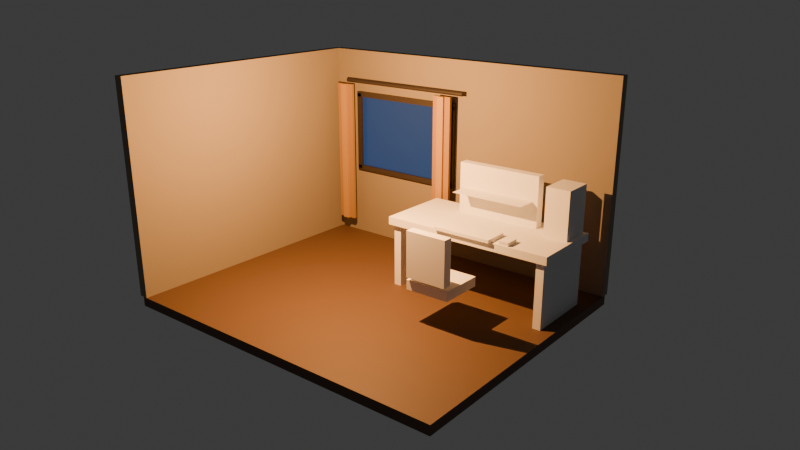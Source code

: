 # Source: cozyroomdiorama.blend  (saved by Blender 5.2.45; exported with 4.5.12 LTS)
import bpy
from mathutils import Matrix  # noqa: F401  (used for matrix-valued properties, if any)

bpy.ops.wm.read_factory_settings(use_empty=True)
scene = bpy.context.scene
scene.name = 'Scene'

# ---- collections
col_collection = bpy.data.collections.new('Collection'); scene.collection.children.link(col_collection)

# ---- materials (node trees are filled in below, after node groups)
mat_floor_material_001 = bpy.data.materials.new('Floor_Material.001')
mat_mat_walls_warm_material = bpy.data.materials.new('Mat_Walls_Warm_Material')
mat_mat_window_frame_material = bpy.data.materials.new('Mat_Window_Frame_Material')
mat_window_glass_material = bpy.data.materials.new('Window_Glass_Material')
mat_window_outside_material = bpy.data.materials.new('Window_Outside_Material')
mat_mat_curtain_dark_material = bpy.data.materials.new('Mat_Curtain_Dark_Material')
mat_mat_curtain_light_material = bpy.data.materials.new('Mat_Curtain_Light_Material')

# ---- material node trees
mat_floor_material_001.use_nodes = True; mat_floor_material_001.node_tree.nodes.clear()
_N = mat_floor_material_001.node_tree.nodes; _L = mat_floor_material_001.node_tree.links
n0 = _N.new('ShaderNodeBsdfPrincipled'); n0.name = 'Principled BSDF'; n0.location = (-200, 100)
n0.inputs[0].default_value = (0.12, 0.065, 0.035, 1.0)
n0.inputs[2].default_value = 0.65
n0.inputs[10].default_value = 0.005
n1 = _N.new('ShaderNodeOutputMaterial'); n1.name = 'Material Output'; n1.location = (200, 100)
_L.new(n0.outputs[0], n1.inputs[0])
n1.is_active_output = True
mat_mat_walls_warm_material.use_nodes = True; mat_mat_walls_warm_material.node_tree.nodes.clear()
_N = mat_mat_walls_warm_material.node_tree.nodes; _L = mat_mat_walls_warm_material.node_tree.links
n0 = _N.new('ShaderNodeBsdfPrincipled'); n0.name = 'Principled BSDF'; n0.location = (-200, 100)
n0.inputs[0].default_value = (0.26, 0.22, 0.17, 1.0)
n0.inputs[2].default_value = 0.9
n0.inputs[10].default_value = 0.005
n1 = _N.new('ShaderNodeOutputMaterial'); n1.name = 'Material Output'; n1.location = (200, 100)
_L.new(n0.outputs[0], n1.inputs[0])
n1.is_active_output = True
mat_mat_window_frame_material.use_nodes = True; mat_mat_window_frame_material.node_tree.nodes.clear()
_N = mat_mat_window_frame_material.node_tree.nodes; _L = mat_mat_window_frame_material.node_tree.links
n0 = _N.new('ShaderNodeBsdfPrincipled'); n0.name = 'Principled BSDF'; n0.location = (-200, 100)
n0.inputs[0].default_value = (0.045, 0.035, 0.03, 1.0)
n0.inputs[1].default_value = 0.25
n0.inputs[10].default_value = 0.005
n1 = _N.new('ShaderNodeOutputMaterial'); n1.name = 'Material Output'; n1.location = (200, 100)
_L.new(n0.outputs[0], n1.inputs[0])
n1.is_active_output = True
mat_window_glass_material.use_nodes = True; mat_window_glass_material.node_tree.nodes.clear()
_N = mat_window_glass_material.node_tree.nodes; _L = mat_window_glass_material.node_tree.links
n0 = _N.new('ShaderNodeBsdfPrincipled'); n0.name = 'Principled BSDF'; n0.location = (-200, 100)
n0.inputs[0].default_value = (0.01, 0.03, 0.09, 1.0)
n0.inputs[1].default_value = 0.5
n0.inputs[2].default_value = 0.12
n0.inputs[10].default_value = 0.005
n0.inputs[27].default_value = (0.02, 0.06, 0.18, 1.0)
n0.inputs[28].default_value = 0.8
n1 = _N.new('ShaderNodeOutputMaterial'); n1.name = 'Material Output'; n1.location = (200, 100)
_L.new(n0.outputs[0], n1.inputs[0])
n1.is_active_output = True
mat_window_outside_material.use_nodes = True; mat_window_outside_material.node_tree.nodes.clear()
_N = mat_window_outside_material.node_tree.nodes; _L = mat_window_outside_material.node_tree.links
n0 = _N.new('ShaderNodeBsdfPrincipled'); n0.name = 'Principled BSDF'; n0.location = (-200, 100)
n0.inputs[0].default_value = (0.004, 0.01, 0.03, 1.0)
n0.inputs[2].default_value = 0.8
n0.inputs[10].default_value = 0.005
n0.inputs[27].default_value = (0.01, 0.03, 0.08, 1.0)
n0.inputs[28].default_value = 0.5
n1 = _N.new('ShaderNodeOutputMaterial'); n1.name = 'Material Output'; n1.location = (200, 100)
_L.new(n0.outputs[0], n1.inputs[0])
n1.is_active_output = True
mat_mat_curtain_dark_material.use_nodes = True; mat_mat_curtain_dark_material.node_tree.nodes.clear()
_N = mat_mat_curtain_dark_material.node_tree.nodes; _L = mat_mat_curtain_dark_material.node_tree.links
n0 = _N.new('ShaderNodeBsdfPrincipled'); n0.name = 'Principled BSDF'; n0.location = (-200, 100)
n0.inputs[0].default_value = (0.34, 0.19, 0.065, 1.0)
n0.inputs[2].default_value = 0.95
n0.inputs[10].default_value = 0.005
n1 = _N.new('ShaderNodeOutputMaterial'); n1.name = 'Material Output'; n1.location = (200, 100)
_L.new(n0.outputs[0], n1.inputs[0])
n1.is_active_output = True
mat_mat_curtain_light_material.use_nodes = True; mat_mat_curtain_light_material.node_tree.nodes.clear()
_N = mat_mat_curtain_light_material.node_tree.nodes; _L = mat_mat_curtain_light_material.node_tree.links
n0 = _N.new('ShaderNodeBsdfPrincipled'); n0.name = 'Principled BSDF'; n0.location = (-200, 100)
n0.inputs[0].default_value = (0.43, 0.25, 0.09, 1.0)
n0.inputs[2].default_value = 0.95
n0.inputs[10].default_value = 0.005
n1 = _N.new('ShaderNodeOutputMaterial'); n1.name = 'Material Output'; n1.location = (200, 100)
_L.new(n0.outputs[0], n1.inputs[0])
n1.is_active_output = True

# ---- world
world_world = bpy.data.worlds.new('World'); scene.world = world_world
world_world.use_nodes = True; world_world.node_tree.nodes.clear()
_N = world_world.node_tree.nodes; _L = world_world.node_tree.links
n0 = _N.new('ShaderNodeOutputWorld'); n0.name = 'World Output'; n0.location = (200, 100)
n1 = _N.new('ShaderNodeBackground'); n1.name = 'Background'; n1.location = (-200, 100)
n1.inputs[0].default_value = (0.05088, 0.05088, 0.05088, 1.0)
_L.new(n1.outputs[0], n0.inputs[0])
n0.is_active_output = True
world_world.color = (0.05088, 0.05088, 0.05088)
world_world.sun_shadow_jitter_overblur = 0.0

# ---- cameras
cam_camera_hero_camera = bpy.data.cameras.new('Camera_Hero_Camera')
cam_camera_hero_camera.lens = 35.0

# ---- lights
light_light_room_light_001 = bpy.data.lights.new('Light_Room_Light.001', 'POINT')
light_light_room_light_001.use_temperature = True
light_light_room_light_001.temperature = 2900.0
light_light_room_light_001.energy = 600.0

# ---- meshes
me_floor_mesh = bpy.data.meshes.new('Floor_Mesh')
me_floor_mesh.from_pydata([(-1.0, -1.0, -1.0), (1.0, -1.0, -1.0), (1.0, 1.0, -1.0), (-1.0, 1.0, -1.0), (-1.0, -1.0, 1.0), (1.0, -1.0, 1.0), (1.0, 1.0, 1.0), (-1.0, 1.0, 1.0)], [], [(0, 3, 2, 1), (4, 5, 6, 7), (0, 1, 5, 4), (1, 2, 6, 5), (2, 3, 7, 6), (3, 0, 4, 7)])
me_floor_mesh.materials.append(mat_floor_material_001)
me_floor_mesh.update()
me_wall_back_left_mesh = bpy.data.meshes.new('Wall_Back_Left_Mesh')
me_wall_back_left_mesh.from_pydata([(-1.0, -1.0, -1.0), (1.0, -1.0, -1.0), (1.0, 1.0, -1.0), (-1.0, 1.0, -1.0), (-1.0, -1.0, 1.0), (1.0, -1.0, 1.0), (1.0, 1.0, 1.0), (-1.0, 1.0, 1.0)], [], [(0, 3, 2, 1), (4, 5, 6, 7), (0, 1, 5, 4), (1, 2, 6, 5), (2, 3, 7, 6), (3, 0, 4, 7)])
me_wall_back_left_mesh.materials.append(mat_mat_walls_warm_material)
me_wall_back_left_mesh.update()
me_wall_back_right_mesh = bpy.data.meshes.new('Wall_Back_Right_Mesh')
me_wall_back_right_mesh.from_pydata([(-1.0, -1.0, -1.0), (1.0, -1.0, -1.0), (1.0, 1.0, -1.0), (-1.0, 1.0, -1.0), (-1.0, -1.0, 1.0), (1.0, -1.0, 1.0), (1.0, 1.0, 1.0), (-1.0, 1.0, 1.0)], [], [(0, 3, 2, 1), (4, 5, 6, 7), (0, 1, 5, 4), (1, 2, 6, 5), (2, 3, 7, 6), (3, 0, 4, 7)])
me_wall_back_right_mesh.materials.append(mat_mat_walls_warm_material)
me_wall_back_right_mesh.update()
me_wall_back_top_mesh = bpy.data.meshes.new('Wall_Back_Top_Mesh')
me_wall_back_top_mesh.from_pydata([(-1.0, -1.0, -1.0), (1.0, -1.0, -1.0), (1.0, 1.0, -1.0), (-1.0, 1.0, -1.0), (-1.0, -1.0, 1.0), (1.0, -1.0, 1.0), (1.0, 1.0, 1.0), (-1.0, 1.0, 1.0)], [], [(0, 3, 2, 1), (4, 5, 6, 7), (0, 1, 5, 4), (1, 2, 6, 5), (2, 3, 7, 6), (3, 0, 4, 7)])
me_wall_back_top_mesh.materials.append(mat_mat_walls_warm_material)
me_wall_back_top_mesh.update()
me_wall_back_bottom_mesh = bpy.data.meshes.new('Wall_Back_Bottom_Mesh')
me_wall_back_bottom_mesh.from_pydata([(-1.0, -1.0, -1.0), (1.0, -1.0, -1.0), (1.0, 1.0, -1.0), (-1.0, 1.0, -1.0), (-1.0, -1.0, 1.0), (1.0, -1.0, 1.0), (1.0, 1.0, 1.0), (-1.0, 1.0, 1.0)], [], [(0, 3, 2, 1), (4, 5, 6, 7), (0, 1, 5, 4), (1, 2, 6, 5), (2, 3, 7, 6), (3, 0, 4, 7)])
me_wall_back_bottom_mesh.materials.append(mat_mat_walls_warm_material)
me_wall_back_bottom_mesh.update()
me_wall_left_mesh = bpy.data.meshes.new('Wall_Left_Mesh')
me_wall_left_mesh.from_pydata([(-1.0, -1.0, -1.0), (1.0, -1.0, -1.0), (1.0, 1.0, -1.0), (-1.0, 1.0, -1.0), (-1.0, -1.0, 1.0), (1.0, -1.0, 1.0), (1.0, 1.0, 1.0), (-1.0, 1.0, 1.0)], [], [(0, 3, 2, 1), (4, 5, 6, 7), (0, 1, 5, 4), (1, 2, 6, 5), (2, 3, 7, 6), (3, 0, 4, 7)])
me_wall_left_mesh.materials.append(mat_mat_walls_warm_material)
me_wall_left_mesh.update()
me_window_frame_top_mesh = bpy.data.meshes.new('Window_Frame_Top_Mesh')
me_window_frame_top_mesh.from_pydata([(-1.0, -1.0, -1.0), (1.0, -1.0, -1.0), (1.0, 1.0, -1.0), (-1.0, 1.0, -1.0), (-1.0, -1.0, 1.0), (1.0, -1.0, 1.0), (1.0, 1.0, 1.0), (-1.0, 1.0, 1.0)], [], [(0, 3, 2, 1), (4, 5, 6, 7), (0, 1, 5, 4), (1, 2, 6, 5), (2, 3, 7, 6), (3, 0, 4, 7)])
me_window_frame_top_mesh.materials.append(mat_mat_window_frame_material)
me_window_frame_top_mesh.update()
me_window_frame_bottom_mesh = bpy.data.meshes.new('Window_Frame_Bottom_Mesh')
me_window_frame_bottom_mesh.from_pydata([(-1.0, -1.0, -1.0), (1.0, -1.0, -1.0), (1.0, 1.0, -1.0), (-1.0, 1.0, -1.0), (-1.0, -1.0, 1.0), (1.0, -1.0, 1.0), (1.0, 1.0, 1.0), (-1.0, 1.0, 1.0)], [], [(0, 3, 2, 1), (4, 5, 6, 7), (0, 1, 5, 4), (1, 2, 6, 5), (2, 3, 7, 6), (3, 0, 4, 7)])
me_window_frame_bottom_mesh.materials.append(mat_mat_window_frame_material)
me_window_frame_bottom_mesh.update()
me_window_frame_left_mesh = bpy.data.meshes.new('Window_Frame_Left_Mesh')
me_window_frame_left_mesh.from_pydata([(-1.0, -1.0, -1.0), (1.0, -1.0, -1.0), (1.0, 1.0, -1.0), (-1.0, 1.0, -1.0), (-1.0, -1.0, 1.0), (1.0, -1.0, 1.0), (1.0, 1.0, 1.0), (-1.0, 1.0, 1.0)], [], [(0, 3, 2, 1), (4, 5, 6, 7), (0, 1, 5, 4), (1, 2, 6, 5), (2, 3, 7, 6), (3, 0, 4, 7)])
me_window_frame_left_mesh.materials.append(mat_mat_window_frame_material)
me_window_frame_left_mesh.update()
me_window_frame_right_mesh = bpy.data.meshes.new('Window_Frame_Right_Mesh')
me_window_frame_right_mesh.from_pydata([(-1.0, -1.0, -1.0), (1.0, -1.0, -1.0), (1.0, 1.0, -1.0), (-1.0, 1.0, -1.0), (-1.0, -1.0, 1.0), (1.0, -1.0, 1.0), (1.0, 1.0, 1.0), (-1.0, 1.0, 1.0)], [], [(0, 3, 2, 1), (4, 5, 6, 7), (0, 1, 5, 4), (1, 2, 6, 5), (2, 3, 7, 6), (3, 0, 4, 7)])
me_window_frame_right_mesh.materials.append(mat_mat_window_frame_material)
me_window_frame_right_mesh.update()
me_window_glass_mesh = bpy.data.meshes.new('Window_Glass_Mesh')
me_window_glass_mesh.from_pydata([(-1.0, -1.0, 0.0), (1.0, -1.0, 0.0), (1.0, 1.0, 0.0), (-1.0, 1.0, 0.0)], [], [(0, 1, 2, 3)])
me_window_glass_mesh.materials.append(mat_window_glass_material)
me_window_glass_mesh.update()
me_window_outside_mesh = bpy.data.meshes.new('Window_Outside_Mesh')
me_window_outside_mesh.from_pydata([(-1.0, -1.0, 0.0), (1.0, -1.0, 0.0), (1.0, 1.0, 0.0), (-1.0, 1.0, 0.0)], [], [(0, 1, 2, 3)])
me_window_outside_mesh.materials.append(mat_window_outside_material)
me_window_outside_mesh.update()
me_curtain_rod_mesh = bpy.data.meshes.new('Curtain_Rod_Mesh')
me_curtain_rod_mesh.from_pydata([(1.0, 0.0, -1.0), (0.9808, 0.1951, -1.0), (0.9239, 0.3827, -1.0), (0.8315, 0.5556, -1.0), (0.7071, 0.7071, -1.0), (0.5556, 0.8315, -1.0), (0.3827, 0.9239, -1.0), (0.1951, 0.9808, -1.0), (6.123e-17, 1.0, -1.0), (-0.1951, 0.9808, -1.0), (-0.3827, 0.9239, -1.0), (-0.5556, 0.8315, -1.0), (-0.7071, 0.7071, -1.0), (-0.8315, 0.5556, -1.0), (-0.9239, 0.3827, -1.0), (-0.9808, 0.1951, -1.0), (-1.0, 1.225e-16, -1.0), (-0.9808, -0.1951, -1.0), (-0.9239, -0.3827, -1.0), (-0.8315, -0.5556, -1.0), (-0.7071, -0.7071, -1.0), (-0.5556, -0.8315, -1.0), (-0.3827, -0.9239, -1.0), (-0.1951, -0.9808, -1.0), (-1.837e-16, -1.0, -1.0), (0.1951, -0.9808, -1.0), (0.3827, -0.9239, -1.0), (0.5556, -0.8315, -1.0), (0.7071, -0.7071, -1.0), (0.8315, -0.5556, -1.0), (0.9239, -0.3827, -1.0), (0.9808, -0.1951, -1.0), (1.0, 0.0, 1.0), (0.9808, 0.1951, 1.0), (0.9239, 0.3827, 1.0), (0.8315, 0.5556, 1.0), (0.7071, 0.7071, 1.0), (0.5556, 0.8315, 1.0), (0.3827, 0.9239, 1.0), (0.1951, 0.9808, 1.0), (6.123e-17, 1.0, 1.0), (-0.1951, 0.9808, 1.0), (-0.3827, 0.9239, 1.0), (-0.5556, 0.8315, 1.0), (-0.7071, 0.7071, 1.0), (-0.8315, 0.5556, 1.0), (-0.9239, 0.3827, 1.0), (-0.9808, 0.1951, 1.0), (-1.0, 1.225e-16, 1.0), (-0.9808, -0.1951, 1.0), (-0.9239, -0.3827, 1.0), (-0.8315, -0.5556, 1.0), (-0.7071, -0.7071, 1.0), (-0.5556, -0.8315, 1.0), (-0.3827, -0.9239, 1.0), (-0.1951, -0.9808, 1.0), (-1.837e-16, -1.0, 1.0), (0.1951, -0.9808, 1.0), (0.3827, -0.9239, 1.0), (0.5556, -0.8315, 1.0), (0.7071, -0.7071, 1.0), (0.8315, -0.5556, 1.0), (0.9239, -0.3827, 1.0), (0.9808, -0.1951, 1.0)], [], [(31, 30, 29, 28, 27, 26, 25, 24, 23, 22, 21, 20, 19, 18, 17, 16, 15, 14, 13, 12, 11, 10, 9, 8, 7, 6, 5, 4, 3, 2, 1, 0), (32, 33, 34, 35, 36, 37, 38, 39, 40, 41, 42, 43, 44, 45, 46, 47, 48, 49, 50, 51, 52, 53, 54, 55, 56, 57, 58, 59, 60, 61, 62, 63), (0, 1, 33, 32), (1, 2, 34, 33), (2, 3, 35, 34), (3, 4, 36, 35), (4, 5, 37, 36), (5, 6, 38, 37), (6, 7, 39, 38), (7, 8, 40, 39), (8, 9, 41, 40), (9, 10, 42, 41), (10, 11, 43, 42), (11, 12, 44, 43), (12, 13, 45, 44), (13, 14, 46, 45), (14, 15, 47, 46), (15, 16, 48, 47), (16, 17, 49, 48), (17, 18, 50, 49), (18, 19, 51, 50), (19, 20, 52, 51), (20, 21, 53, 52), (21, 22, 54, 53), (22, 23, 55, 54), (23, 24, 56, 55), (24, 25, 57, 56), (25, 26, 58, 57), (26, 27, 59, 58), (27, 28, 60, 59), (28, 29, 61, 60), (29, 30, 62, 61), (30, 31, 63, 62), (31, 0, 32, 63)])
me_curtain_rod_mesh.materials.append(mat_mat_window_frame_material)
me_curtain_rod_mesh.update()
me_curtain_l_1_mesh = bpy.data.meshes.new('Curtain_L_1_Mesh')
me_curtain_l_1_mesh.from_pydata([(-1.0, -1.0, -1.0), (1.0, -1.0, -1.0), (1.0, 1.0, -1.0), (-1.0, 1.0, -1.0), (-1.0, -1.0, 1.0), (1.0, -1.0, 1.0), (1.0, 1.0, 1.0), (-1.0, 1.0, 1.0)], [], [(0, 3, 2, 1), (4, 5, 6, 7), (0, 1, 5, 4), (1, 2, 6, 5), (2, 3, 7, 6), (3, 0, 4, 7)])
me_curtain_l_1_mesh.materials.append(mat_mat_curtain_dark_material)
me_curtain_l_1_mesh.update()
me_curtain_l_2_mesh = bpy.data.meshes.new('Curtain_L_2_Mesh')
me_curtain_l_2_mesh.from_pydata([(-1.0, -1.0, -1.0), (1.0, -1.0, -1.0), (1.0, 1.0, -1.0), (-1.0, 1.0, -1.0), (-1.0, -1.0, 1.0), (1.0, -1.0, 1.0), (1.0, 1.0, 1.0), (-1.0, 1.0, 1.0)], [], [(0, 3, 2, 1), (4, 5, 6, 7), (0, 1, 5, 4), (1, 2, 6, 5), (2, 3, 7, 6), (3, 0, 4, 7)])
me_curtain_l_2_mesh.materials.append(mat_mat_curtain_light_material)
me_curtain_l_2_mesh.update()
me_curtain_l_3_mesh = bpy.data.meshes.new('Curtain_L_3_Mesh')
me_curtain_l_3_mesh.from_pydata([(-1.0, -1.0, -1.0), (1.0, -1.0, -1.0), (1.0, 1.0, -1.0), (-1.0, 1.0, -1.0), (-1.0, -1.0, 1.0), (1.0, -1.0, 1.0), (1.0, 1.0, 1.0), (-1.0, 1.0, 1.0)], [], [(0, 3, 2, 1), (4, 5, 6, 7), (0, 1, 5, 4), (1, 2, 6, 5), (2, 3, 7, 6), (3, 0, 4, 7)])
me_curtain_l_3_mesh.materials.append(mat_mat_curtain_dark_material)
me_curtain_l_3_mesh.update()
me_curtain_r_1_mesh = bpy.data.meshes.new('Curtain_R_1_Mesh')
me_curtain_r_1_mesh.from_pydata([(-1.0, -1.0, -1.0), (1.0, -1.0, -1.0), (1.0, 1.0, -1.0), (-1.0, 1.0, -1.0), (-1.0, -1.0, 1.0), (1.0, -1.0, 1.0), (1.0, 1.0, 1.0), (-1.0, 1.0, 1.0)], [], [(0, 3, 2, 1), (4, 5, 6, 7), (0, 1, 5, 4), (1, 2, 6, 5), (2, 3, 7, 6), (3, 0, 4, 7)])
me_curtain_r_1_mesh.materials.append(mat_mat_curtain_dark_material)
me_curtain_r_1_mesh.update()
me_curtain_r_2_mesh = bpy.data.meshes.new('Curtain_R_2_Mesh')
me_curtain_r_2_mesh.from_pydata([(-1.0, -1.0, -1.0), (1.0, -1.0, -1.0), (1.0, 1.0, -1.0), (-1.0, 1.0, -1.0), (-1.0, -1.0, 1.0), (1.0, -1.0, 1.0), (1.0, 1.0, 1.0), (-1.0, 1.0, 1.0)], [], [(0, 3, 2, 1), (4, 5, 6, 7), (0, 1, 5, 4), (1, 2, 6, 5), (2, 3, 7, 6), (3, 0, 4, 7)])
me_curtain_r_2_mesh.materials.append(mat_mat_curtain_light_material)
me_curtain_r_2_mesh.update()
me_curtain_r_3_mesh = bpy.data.meshes.new('Curtain_R_3_Mesh')
me_curtain_r_3_mesh.from_pydata([(-1.0, -1.0, -1.0), (1.0, -1.0, -1.0), (1.0, 1.0, -1.0), (-1.0, 1.0, -1.0), (-1.0, -1.0, 1.0), (1.0, -1.0, 1.0), (1.0, 1.0, 1.0), (-1.0, 1.0, 1.0)], [], [(0, 3, 2, 1), (4, 5, 6, 7), (0, 1, 5, 4), (1, 2, 6, 5), (2, 3, 7, 6), (3, 0, 4, 7)])
me_curtain_r_3_mesh.materials.append(mat_mat_curtain_dark_material)
me_curtain_r_3_mesh.update()
me_desk_top_mesh = bpy.data.meshes.new('Desk_Top_Mesh')
me_desk_top_mesh.from_pydata([(-1.0, -1.0, -1.0), (1.0, -1.0, -1.0), (1.0, 1.0, -1.0), (-1.0, 1.0, -1.0), (-1.0, -1.0, 1.0), (1.0, -1.0, 1.0), (1.0, 1.0, 1.0), (-1.0, 1.0, 1.0)], [], [(0, 3, 2, 1), (4, 5, 6, 7), (0, 1, 5, 4), (1, 2, 6, 5), (2, 3, 7, 6), (3, 0, 4, 7)])
me_desk_top_mesh.update()
me_desk_leg_l_mesh = bpy.data.meshes.new('Desk_Leg_L_Mesh')
me_desk_leg_l_mesh.from_pydata([(-1.0, -1.0, -1.0), (1.0, -1.0, -1.0), (1.0, 1.0, -1.0), (-1.0, 1.0, -1.0), (-1.0, -1.0, 1.0), (1.0, -1.0, 1.0), (1.0, 1.0, 1.0), (-1.0, 1.0, 1.0)], [], [(0, 3, 2, 1), (4, 5, 6, 7), (0, 1, 5, 4), (1, 2, 6, 5), (2, 3, 7, 6), (3, 0, 4, 7)])
me_desk_leg_l_mesh.update()
me_desk_leg_r_mesh = bpy.data.meshes.new('Desk_Leg_R_Mesh')
me_desk_leg_r_mesh.from_pydata([(-1.0, -1.0, -1.0), (1.0, -1.0, -1.0), (1.0, 1.0, -1.0), (-1.0, 1.0, -1.0), (-1.0, -1.0, 1.0), (1.0, -1.0, 1.0), (1.0, 1.0, 1.0), (-1.0, 1.0, 1.0)], [], [(0, 3, 2, 1), (4, 5, 6, 7), (0, 1, 5, 4), (1, 2, 6, 5), (2, 3, 7, 6), (3, 0, 4, 7)])
me_desk_leg_r_mesh.update()
me_monitor_body_mesh = bpy.data.meshes.new('Monitor_Body_Mesh')
me_monitor_body_mesh.from_pydata([(-1.0, -1.0, -1.0), (1.0, -1.0, -1.0), (1.0, 1.0, -1.0), (-1.0, 1.0, -1.0), (-1.0, -1.0, 1.0), (1.0, -1.0, 1.0), (1.0, 1.0, 1.0), (-1.0, 1.0, 1.0)], [], [(0, 3, 2, 1), (4, 5, 6, 7), (0, 1, 5, 4), (1, 2, 6, 5), (2, 3, 7, 6), (3, 0, 4, 7)])
me_monitor_body_mesh.update()
me_monitor_screen_mesh = bpy.data.meshes.new('Monitor_Screen_Mesh')
me_monitor_screen_mesh.from_pydata([(-1.0, -1.0, 0.0), (1.0, -1.0, 0.0), (1.0, 1.0, 0.0), (-1.0, 1.0, 0.0)], [], [(0, 1, 2, 3)])
me_monitor_screen_mesh.update()
me_keyboard_mesh = bpy.data.meshes.new('Keyboard_Mesh')
me_keyboard_mesh.from_pydata([(-1.0, -1.0, -1.0), (1.0, -1.0, -1.0), (1.0, 1.0, -1.0), (-1.0, 1.0, -1.0), (-1.0, -1.0, 1.0), (1.0, -1.0, 1.0), (1.0, 1.0, 1.0), (-1.0, 1.0, 1.0)], [], [(0, 3, 2, 1), (4, 5, 6, 7), (0, 1, 5, 4), (1, 2, 6, 5), (2, 3, 7, 6), (3, 0, 4, 7)])
me_keyboard_mesh.update()
me_mouse_mesh = bpy.data.meshes.new('Mouse_Mesh')
me_mouse_mesh.from_pydata([(-1.0, -1.0, -1.0), (1.0, -1.0, -1.0), (1.0, 1.0, -1.0), (-1.0, 1.0, -1.0), (-1.0, -1.0, 1.0), (1.0, -1.0, 1.0), (1.0, 1.0, 1.0), (-1.0, 1.0, 1.0)], [], [(0, 3, 2, 1), (4, 5, 6, 7), (0, 1, 5, 4), (1, 2, 6, 5), (2, 3, 7, 6), (3, 0, 4, 7)])
me_mouse_mesh.update()
me_pc_tower_mesh = bpy.data.meshes.new('PC_Tower_Mesh')
me_pc_tower_mesh.from_pydata([(-1.0, -1.0, -1.0), (1.0, -1.0, -1.0), (1.0, 1.0, -1.0), (-1.0, 1.0, -1.0), (-1.0, -1.0, 1.0), (1.0, -1.0, 1.0), (1.0, 1.0, 1.0), (-1.0, 1.0, 1.0)], [], [(0, 3, 2, 1), (4, 5, 6, 7), (0, 1, 5, 4), (1, 2, 6, 5), (2, 3, 7, 6), (3, 0, 4, 7)])
me_pc_tower_mesh.update()
me_chair_seat_mesh = bpy.data.meshes.new('Chair_Seat_Mesh')
me_chair_seat_mesh.from_pydata([(-1.0, -1.0, -1.0), (1.0, -1.0, -1.0), (1.0, 1.0, -1.0), (-1.0, 1.0, -1.0), (-1.0, -1.0, 1.0), (1.0, -1.0, 1.0), (1.0, 1.0, 1.0), (-1.0, 1.0, 1.0)], [], [(0, 3, 2, 1), (4, 5, 6, 7), (0, 1, 5, 4), (1, 2, 6, 5), (2, 3, 7, 6), (3, 0, 4, 7)])
me_chair_seat_mesh.update()
me_chair_back_mesh = bpy.data.meshes.new('Chair_Back_Mesh')
me_chair_back_mesh.from_pydata([(-1.0, -1.0, -1.0), (1.0, -1.0, -1.0), (1.0, 1.0, -1.0), (-1.0, 1.0, -1.0), (-1.0, -1.0, 1.0), (1.0, -1.0, 1.0), (1.0, 1.0, 1.0), (-1.0, 1.0, 1.0)], [], [(0, 3, 2, 1), (4, 5, 6, 7), (0, 1, 5, 4), (1, 2, 6, 5), (2, 3, 7, 6), (3, 0, 4, 7)])
me_chair_back_mesh.update()

# ---- objects
ob_floor = bpy.data.objects.new('Floor', me_floor_mesh)
ob_wall_back_left = bpy.data.objects.new('Wall_Back_Left', me_wall_back_left_mesh)
ob_wall_back_right = bpy.data.objects.new('Wall_Back_Right', me_wall_back_right_mesh)
ob_wall_back_top = bpy.data.objects.new('Wall_Back_Top', me_wall_back_top_mesh)
ob_wall_back_bottom = bpy.data.objects.new('Wall_Back_Bottom', me_wall_back_bottom_mesh)
ob_wall_left = bpy.data.objects.new('Wall_Left', me_wall_left_mesh)
ob_window_frame_top = bpy.data.objects.new('Window_Frame_Top', me_window_frame_top_mesh)
ob_window_frame_bottom = bpy.data.objects.new('Window_Frame_Bottom', me_window_frame_bottom_mesh)
ob_window_frame_left = bpy.data.objects.new('Window_Frame_Left', me_window_frame_left_mesh)
ob_window_frame_right = bpy.data.objects.new('Window_Frame_Right', me_window_frame_right_mesh)
ob_window_glass = bpy.data.objects.new('Window_Glass', me_window_glass_mesh)
ob_window_outside = bpy.data.objects.new('Window_Outside', me_window_outside_mesh)
ob_curtain_rod = bpy.data.objects.new('Curtain_Rod', me_curtain_rod_mesh)
ob_camera_hero = bpy.data.objects.new('Camera_Hero', cam_camera_hero_camera)
ob_light_room = bpy.data.objects.new('Light_Room', light_light_room_light_001)
ob_curtain_l_1 = bpy.data.objects.new('Curtain_L_1', me_curtain_l_1_mesh)
ob_curtain_l_2 = bpy.data.objects.new('Curtain_L_2', me_curtain_l_2_mesh)
ob_curtain_l_3 = bpy.data.objects.new('Curtain_L_3', me_curtain_l_3_mesh)
ob_curtain_r_1 = bpy.data.objects.new('Curtain_R_1', me_curtain_r_1_mesh)
ob_curtain_r_2 = bpy.data.objects.new('Curtain_R_2', me_curtain_r_2_mesh)
ob_curtain_r_3 = bpy.data.objects.new('Curtain_R_3', me_curtain_r_3_mesh)
ob_desk_top = bpy.data.objects.new('Desk_Top', me_desk_top_mesh)
ob_desk_leg_l = bpy.data.objects.new('Desk_Leg_L', me_desk_leg_l_mesh)
ob_desk_leg_r = bpy.data.objects.new('Desk_Leg_R', me_desk_leg_r_mesh)
ob_monitor_body = bpy.data.objects.new('Monitor_Body', me_monitor_body_mesh)
ob_monitor_screen = bpy.data.objects.new('Monitor_Screen', me_monitor_screen_mesh)
ob_keyboard = bpy.data.objects.new('Keyboard', me_keyboard_mesh)
ob_mouse = bpy.data.objects.new('Mouse', me_mouse_mesh)
ob_pc_tower = bpy.data.objects.new('PC_Tower', me_pc_tower_mesh)
ob_chair_seat = bpy.data.objects.new('Chair_Seat', me_chair_seat_mesh)
ob_chair_back = bpy.data.objects.new('Chair_Back', me_chair_back_mesh)

# ---- transforms, parenting, visibility, modifiers, constraints
ob_floor.location = (0.0, 0.0, -0.06)
ob_floor.scale = (2.2, 1.8, 0.06)
ob_wall_back_left.location = (-1.95, 1.8, 1.35)
ob_wall_back_left.scale = (0.25, 0.06, 1.35)
ob_wall_back_right.location = (1.05, 1.8, 1.35)
ob_wall_back_right.scale = (1.15, 0.06, 1.35)
ob_wall_back_top.location = (-0.9, 1.8, 2.4)
ob_wall_back_top.scale = (0.8, 0.06, 0.3)
ob_wall_back_bottom.location = (-0.9, 1.8, 0.5)
ob_wall_back_bottom.scale = (0.8, 0.06, 0.5)
ob_wall_left.location = (-2.2, 0.0, 1.35)
ob_wall_left.scale = (0.06, 1.8, 1.35)
ob_window_frame_top.location = (-0.9, 1.73, 2.09)
ob_window_frame_top.scale = (0.845, 0.05, 0.035)
ob_window_frame_bottom.location = (-0.9, 1.73, 1.01)
ob_window_frame_bottom.scale = (0.845, 0.05, 0.035)
ob_window_frame_left.location = (-1.71, 1.73, 1.55)
ob_window_frame_left.scale = (0.035, 0.05, 0.55)
ob_window_frame_right.location = (-0.09, 1.73, 1.55)
ob_window_frame_right.scale = (0.035, 0.05, 0.55)
ob_window_glass.location = (-0.9, 1.72, 1.55)
ob_window_glass.rotation_euler = (1.571, 0.0, 0.0)
ob_window_glass.scale = (0.78, 0.53, 1.0)
ob_window_outside.location = (-0.9, 1.88, 1.55)
ob_window_outside.rotation_euler = (1.571, 0.0, 0.0)
ob_window_outside.scale = (0.85, 0.6, 1.0)
ob_curtain_rod.location = (-0.9, 1.66, 2.28)
ob_curtain_rod.rotation_euler = (0.0, 1.571, 0.0)
ob_curtain_rod.scale = (0.03, 0.03, 1.0)
ob_camera_hero.location = (5.75, -6.63, 3.98)
ob_camera_hero.rotation_euler = (1.236, 0.0, 0.679)
ob_light_room.location = (0.0, -0.6, 2.5)
ob_curtain_l_1.location = (-1.95, 1.57, 1.24)
ob_curtain_l_1.scale = (0.045, 0.02, 1.0)
ob_curtain_l_2.location = (-1.86, 1.55, 1.24)
ob_curtain_l_2.scale = (0.05, 0.035, 1.0)
ob_curtain_l_3.location = (-1.77, 1.57, 1.24)
ob_curtain_l_3.scale = (0.045, 0.02, 1.0)
ob_curtain_r_1.location = (-0.25, 1.57, 1.24)
ob_curtain_r_1.scale = (0.045, 0.02, 1.0)
ob_curtain_r_2.location = (-0.16, 1.55, 1.24)
ob_curtain_r_2.scale = (0.05, 0.035, 1.0)
ob_curtain_r_3.location = (-0.07, 1.57, 1.24)
ob_curtain_r_3.scale = (0.045, 0.02, 1.0)
ob_desk_top.location = (1.0, 0.9, 0.86)
ob_desk_top.scale = (1.1, 0.5, 0.05)
ob_desk_leg_l.location = (0.0, 0.9, 0.43)
ob_desk_leg_l.scale = (0.05, 0.45, 0.43)
ob_desk_leg_r.location = (2.0, 0.9, 0.43)
ob_desk_leg_r.scale = (0.05, 0.45, 0.43)
ob_monitor_body.location = (1.0, 1.2, 1.23)
ob_monitor_body.scale = (0.55, 0.06, 0.32)
ob_monitor_screen.location = (1.0, 1.13, 1.23)
ob_monitor_screen.scale = (0.48, 0.26, 1.0)
ob_keyboard.location = (1.0, 0.52, 0.93)
ob_keyboard.scale = (0.38, 0.16, 0.02)
ob_mouse.location = (1.55, 0.5, 0.93)
ob_mouse.scale = (0.06, 0.09, 0.025)
ob_pc_tower.location = (1.9, 1.15, 1.21)
ob_pc_tower.scale = (0.15, 0.2, 0.3)
ob_chair_seat.location = (1.0, 0.0, 0.45)
ob_chair_seat.scale = (0.28, 0.28, 0.06)
ob_chair_back.location = (1.0, -0.25, 0.83)
ob_chair_back.scale = (0.26, 0.06, 0.28)

# ---- collection membership
col_collection.objects.link(ob_floor)
col_collection.objects.link(ob_wall_back_left)
col_collection.objects.link(ob_wall_back_right)
col_collection.objects.link(ob_wall_back_top)
col_collection.objects.link(ob_wall_back_bottom)
col_collection.objects.link(ob_wall_left)
col_collection.objects.link(ob_window_frame_top)
col_collection.objects.link(ob_window_frame_bottom)
col_collection.objects.link(ob_window_frame_left)
col_collection.objects.link(ob_window_frame_right)
col_collection.objects.link(ob_window_glass)
col_collection.objects.link(ob_window_outside)
col_collection.objects.link(ob_curtain_rod)
col_collection.objects.link(ob_camera_hero)
col_collection.objects.link(ob_light_room)
col_collection.objects.link(ob_curtain_l_1)
col_collection.objects.link(ob_curtain_l_2)
col_collection.objects.link(ob_curtain_l_3)
col_collection.objects.link(ob_curtain_r_1)
col_collection.objects.link(ob_curtain_r_2)
col_collection.objects.link(ob_curtain_r_3)
col_collection.objects.link(ob_desk_top)
col_collection.objects.link(ob_desk_leg_l)
col_collection.objects.link(ob_desk_leg_r)
col_collection.objects.link(ob_monitor_body)
col_collection.objects.link(ob_monitor_screen)
col_collection.objects.link(ob_keyboard)
col_collection.objects.link(ob_mouse)
col_collection.objects.link(ob_pc_tower)
col_collection.objects.link(ob_chair_seat)
col_collection.objects.link(ob_chair_back)

# ---- scene / render settings (as saved in the file)
scene.camera = ob_camera_hero
scene.frame_start = 1; scene.frame_end = 250; scene.frame_set(1)
scene.render.engine = 'BLENDER_EEVEE_NEXT'
scene.render.bake_bias = 0.0
scene.render.bake_samples = 0
scene.render.compositor_device = 'GPU'
scene.cycles.samples = 64
scene.eevee.use_volume_custom_range = False
scene.eevee.fast_gi_thickness_near = 0.1
scene.eevee.fast_gi_thickness_far = 0.0
scene.eevee.ray_tracing_options.screen_trace_thickness = 0.1
bpy.context.view_layer.update()
